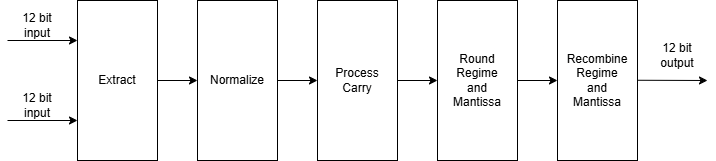

The diagram above was exported from draw.io. Its source (the exported page's mxGraphModel, read from the mxfile embedded in the PNG):
<mxGraphModel dx="1790" dy="973" grid="1" gridSize="10" guides="1" tooltips="1" connect="1" arrows="1" fold="1" page="1" pageScale="1" pageWidth="3000" pageHeight="3000" math="0" shadow="0">
  <root>
    <mxCell id="0" />
    <mxCell id="1" parent="0" />
    <mxCell id="2" style="edgeStyle=orthogonalEdgeStyle;rounded=0;orthogonalLoop=1;jettySize=auto;html=1;entryX=0;entryY=0.5;entryDx=0;entryDy=0;" edge="1" source="3" target="6" parent="1">
      <mxGeometry relative="1" as="geometry" />
    </mxCell>
    <mxCell id="3" value="" style="rounded=0;whiteSpace=wrap;html=1;" vertex="1" parent="1">
      <mxGeometry x="1240" y="760" width="80" height="160" as="geometry" />
    </mxCell>
    <mxCell id="4" value="Extract" style="text;html=1;align=center;verticalAlign=middle;whiteSpace=wrap;rounded=0;" vertex="1" parent="1">
      <mxGeometry x="1250" y="825" width="60" height="30" as="geometry" />
    </mxCell>
    <mxCell id="5" style="edgeStyle=orthogonalEdgeStyle;rounded=0;orthogonalLoop=1;jettySize=auto;html=1;entryX=0;entryY=0.5;entryDx=0;entryDy=0;" edge="1" source="6" target="9" parent="1">
      <mxGeometry relative="1" as="geometry" />
    </mxCell>
    <mxCell id="6" value="" style="rounded=0;whiteSpace=wrap;html=1;" vertex="1" parent="1">
      <mxGeometry x="1360" y="760" width="80" height="160" as="geometry" />
    </mxCell>
    <mxCell id="7" value="Normalize" style="text;html=1;align=center;verticalAlign=middle;whiteSpace=wrap;rounded=0;" vertex="1" parent="1">
      <mxGeometry x="1370" y="825" width="60" height="30" as="geometry" />
    </mxCell>
    <mxCell id="8" style="edgeStyle=orthogonalEdgeStyle;rounded=0;orthogonalLoop=1;jettySize=auto;html=1;entryX=0;entryY=0.5;entryDx=0;entryDy=0;" edge="1" source="9" target="12" parent="1">
      <mxGeometry relative="1" as="geometry" />
    </mxCell>
    <mxCell id="9" value="" style="rounded=0;whiteSpace=wrap;html=1;" vertex="1" parent="1">
      <mxGeometry x="1480" y="760" width="80" height="160" as="geometry" />
    </mxCell>
    <mxCell id="10" value="Process Carry" style="text;html=1;align=center;verticalAlign=middle;whiteSpace=wrap;rounded=0;" vertex="1" parent="1">
      <mxGeometry x="1490" y="825" width="60" height="30" as="geometry" />
    </mxCell>
    <mxCell id="11" style="edgeStyle=orthogonalEdgeStyle;rounded=0;orthogonalLoop=1;jettySize=auto;html=1;entryX=0;entryY=0.5;entryDx=0;entryDy=0;" edge="1" source="12" target="14" parent="1">
      <mxGeometry relative="1" as="geometry" />
    </mxCell>
    <mxCell id="12" value="" style="rounded=0;whiteSpace=wrap;html=1;" vertex="1" parent="1">
      <mxGeometry x="1600" y="760" width="80" height="160" as="geometry" />
    </mxCell>
    <mxCell id="13" value="Round Regime and Mantissa" style="text;html=1;align=center;verticalAlign=middle;whiteSpace=wrap;rounded=0;" vertex="1" parent="1">
      <mxGeometry x="1610" y="825" width="60" height="30" as="geometry" />
    </mxCell>
    <mxCell id="14" value="" style="rounded=0;whiteSpace=wrap;html=1;" vertex="1" parent="1">
      <mxGeometry x="1720" y="760" width="80" height="160" as="geometry" />
    </mxCell>
    <mxCell id="15" value="Recombine Regime and Mantissa" style="text;html=1;align=center;verticalAlign=middle;whiteSpace=wrap;rounded=0;" vertex="1" parent="1">
      <mxGeometry x="1730" y="825" width="60" height="30" as="geometry" />
    </mxCell>
    <mxCell id="16" value="" style="endArrow=classic;html=1;rounded=0;" edge="1" parent="1">
      <mxGeometry width="50" height="50" relative="1" as="geometry">
        <mxPoint x="1170" y="880" as="sourcePoint" />
        <mxPoint x="1240" y="880" as="targetPoint" />
      </mxGeometry>
    </mxCell>
    <mxCell id="17" value="" style="endArrow=classic;html=1;rounded=0;" edge="1" parent="1">
      <mxGeometry width="50" height="50" relative="1" as="geometry">
        <mxPoint x="1170" y="800" as="sourcePoint" />
        <mxPoint x="1240" y="800" as="targetPoint" />
      </mxGeometry>
    </mxCell>
    <mxCell id="18" value="" style="endArrow=classic;html=1;rounded=0;" edge="1" parent="1">
      <mxGeometry width="50" height="50" relative="1" as="geometry">
        <mxPoint x="1800" y="839.76" as="sourcePoint" />
        <mxPoint x="1870" y="840" as="targetPoint" />
      </mxGeometry>
    </mxCell>
    <mxCell id="19" value="12 bit input" style="text;html=1;align=center;verticalAlign=middle;whiteSpace=wrap;rounded=0;" vertex="1" parent="1">
      <mxGeometry x="1170" y="770" width="60" height="30" as="geometry" />
    </mxCell>
    <mxCell id="20" value="12 bit input" style="text;html=1;align=center;verticalAlign=middle;whiteSpace=wrap;rounded=0;" vertex="1" parent="1">
      <mxGeometry x="1170" y="850" width="60" height="30" as="geometry" />
    </mxCell>
    <mxCell id="21" value="12 bit output" style="text;html=1;align=center;verticalAlign=middle;whiteSpace=wrap;rounded=0;" vertex="1" parent="1">
      <mxGeometry x="1810" y="800" width="60" height="30" as="geometry" />
    </mxCell>
  </root>
</mxGraphModel>